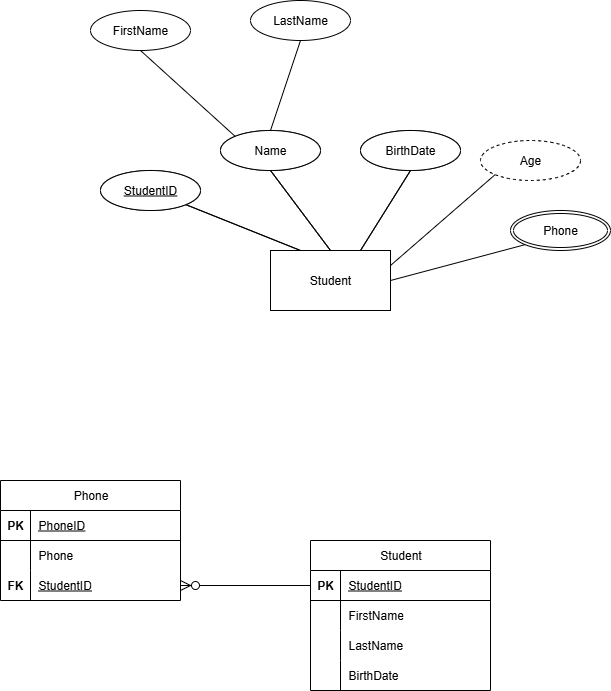

The diagram above was exported from draw.io. Its source (the exported page's mxGraphModel, read from the mxfile embedded in the PNG):
<mxGraphModel dx="2253" dy="829" grid="1" gridSize="10" guides="1" tooltips="1" connect="1" arrows="1" fold="1" page="1" pageScale="1" pageWidth="827" pageHeight="1169" background="#ffffff" math="0" shadow="0">
  <root>
    <mxCell id="0" />
    <mxCell id="1" parent="0" />
    <mxCell id="8s-8PXpt2CAe85toAo5o-1" value="Employee" style="rounded=0;whiteSpace=wrap;html=1;" parent="1" vertex="1">
      <mxGeometry x="-130" y="330" width="120" height="60" as="geometry" />
    </mxCell>
    <mxCell id="8s-8PXpt2CAe85toAo5o-36" value="" style="endArrow=none;html=1;rounded=0;fontSize=12;startSize=8;endSize=8;curved=1;exitX=1;exitY=1;exitDx=0;exitDy=0;entryX=0.25;entryY=0;entryDx=0;entryDy=0;" parent="1" source="8s-8PXpt2CAe85toAo5o-44" target="8s-8PXpt2CAe85toAo5o-1" edge="1">
      <mxGeometry width="50" height="50" relative="1" as="geometry">
        <mxPoint x="-257.57359312880726" y="298.2842712474619" as="sourcePoint" />
        <mxPoint x="-110" y="370" as="targetPoint" />
      </mxGeometry>
    </mxCell>
    <mxCell id="8s-8PXpt2CAe85toAo5o-37" value="" style="endArrow=none;html=1;rounded=0;fontSize=12;startSize=8;endSize=8;curved=1;exitX=0.5;exitY=1;exitDx=0;exitDy=0;entryX=0.5;entryY=0;entryDx=0;entryDy=0;" parent="1" source="8s-8PXpt2CAe85toAo5o-45" target="8s-8PXpt2CAe85toAo5o-1" edge="1">
      <mxGeometry width="50" height="50" relative="1" as="geometry">
        <mxPoint x="-156" y="240" as="sourcePoint" />
        <mxPoint x="-8" y="412" as="targetPoint" />
      </mxGeometry>
    </mxCell>
    <mxCell id="8s-8PXpt2CAe85toAo5o-38" value="" style="endArrow=none;html=1;rounded=0;fontSize=12;startSize=8;endSize=8;curved=1;exitX=0.5;exitY=1;exitDx=0;exitDy=0;entryX=0.75;entryY=0;entryDx=0;entryDy=0;" parent="1" source="8s-8PXpt2CAe85toAo5o-46" target="8s-8PXpt2CAe85toAo5o-1" edge="1">
      <mxGeometry width="50" height="50" relative="1" as="geometry">
        <mxPoint x="-20.039999999999964" y="260" as="sourcePoint" />
        <mxPoint x="-46" y="340" as="targetPoint" />
      </mxGeometry>
    </mxCell>
    <mxCell id="8s-8PXpt2CAe85toAo5o-44" value="EmpID" style="ellipse;whiteSpace=wrap;html=1;align=center;fontStyle=4;" parent="1" vertex="1">
      <mxGeometry x="-300" y="250" width="100" height="40" as="geometry" />
    </mxCell>
    <mxCell id="8s-8PXpt2CAe85toAo5o-45" value="Name" style="ellipse;whiteSpace=wrap;html=1;align=center;" parent="1" vertex="1">
      <mxGeometry x="-180" y="210" width="100" height="40" as="geometry" />
    </mxCell>
    <mxCell id="8s-8PXpt2CAe85toAo5o-46" value="Salary" style="ellipse;whiteSpace=wrap;html=1;align=center;" parent="1" vertex="1">
      <mxGeometry x="-40" y="210" width="100" height="40" as="geometry" />
    </mxCell>
    <mxCell id="lVsoEYLwNDCslNZgvGmr-20" value="Student" style="rounded=0;whiteSpace=wrap;html=1;" vertex="1" parent="1">
      <mxGeometry x="-130" y="330" width="120" height="60" as="geometry" />
    </mxCell>
    <mxCell id="lVsoEYLwNDCslNZgvGmr-21" value="" style="endArrow=none;html=1;rounded=0;fontSize=12;startSize=8;endSize=8;curved=1;exitX=1;exitY=1;exitDx=0;exitDy=0;entryX=0.25;entryY=0;entryDx=0;entryDy=0;" edge="1" parent="1" source="lVsoEYLwNDCslNZgvGmr-24" target="lVsoEYLwNDCslNZgvGmr-20">
      <mxGeometry width="50" height="50" relative="1" as="geometry">
        <mxPoint x="-257.57359312880726" y="298.2842712474619" as="sourcePoint" />
        <mxPoint x="-110" y="370" as="targetPoint" />
      </mxGeometry>
    </mxCell>
    <mxCell id="lVsoEYLwNDCslNZgvGmr-22" value="" style="endArrow=none;html=1;rounded=0;fontSize=12;startSize=8;endSize=8;curved=1;exitX=0.5;exitY=1;exitDx=0;exitDy=0;entryX=0.5;entryY=0;entryDx=0;entryDy=0;" edge="1" parent="1" source="lVsoEYLwNDCslNZgvGmr-25" target="lVsoEYLwNDCslNZgvGmr-20">
      <mxGeometry width="50" height="50" relative="1" as="geometry">
        <mxPoint x="-156" y="240" as="sourcePoint" />
        <mxPoint x="-8" y="412" as="targetPoint" />
      </mxGeometry>
    </mxCell>
    <mxCell id="lVsoEYLwNDCslNZgvGmr-23" value="" style="endArrow=none;html=1;rounded=0;fontSize=12;startSize=8;endSize=8;curved=1;exitX=0.5;exitY=1;exitDx=0;exitDy=0;entryX=0.75;entryY=0;entryDx=0;entryDy=0;" edge="1" parent="1" source="lVsoEYLwNDCslNZgvGmr-26" target="lVsoEYLwNDCslNZgvGmr-20">
      <mxGeometry width="50" height="50" relative="1" as="geometry">
        <mxPoint x="-20.039999999999964" y="260" as="sourcePoint" />
        <mxPoint x="-46" y="340" as="targetPoint" />
      </mxGeometry>
    </mxCell>
    <mxCell id="lVsoEYLwNDCslNZgvGmr-24" value="StudentID" style="ellipse;whiteSpace=wrap;html=1;align=center;fontStyle=4;" vertex="1" parent="1">
      <mxGeometry x="-300" y="250" width="100" height="40" as="geometry" />
    </mxCell>
    <mxCell id="lVsoEYLwNDCslNZgvGmr-25" value="Name" style="ellipse;whiteSpace=wrap;html=1;align=center;" vertex="1" parent="1">
      <mxGeometry x="-180" y="210" width="100" height="40" as="geometry" />
    </mxCell>
    <mxCell id="lVsoEYLwNDCslNZgvGmr-26" value="BirthDate" style="ellipse;whiteSpace=wrap;html=1;align=center;" vertex="1" parent="1">
      <mxGeometry x="-40" y="210" width="100" height="40" as="geometry" />
    </mxCell>
    <mxCell id="lVsoEYLwNDCslNZgvGmr-30" value="&lt;span style=&quot;font-weight: 400; text-wrap-mode: wrap;&quot;&gt;Student&lt;/span&gt;" style="shape=table;startSize=30;container=1;collapsible=1;childLayout=tableLayout;fixedRows=1;rowLines=0;fontStyle=1;align=center;resizeLast=1;html=1;" vertex="1" parent="1">
      <mxGeometry x="-90" y="620" width="180" height="150" as="geometry" />
    </mxCell>
    <mxCell id="lVsoEYLwNDCslNZgvGmr-31" value="" style="shape=tableRow;horizontal=0;startSize=0;swimlaneHead=0;swimlaneBody=0;fillColor=none;collapsible=0;dropTarget=0;points=[[0,0.5],[1,0.5]];portConstraint=eastwest;top=0;left=0;right=0;bottom=1;" vertex="1" parent="lVsoEYLwNDCslNZgvGmr-30">
      <mxGeometry y="30" width="180" height="30" as="geometry" />
    </mxCell>
    <mxCell id="lVsoEYLwNDCslNZgvGmr-32" value="PK" style="shape=partialRectangle;connectable=0;fillColor=none;top=0;left=0;bottom=0;right=0;fontStyle=1;overflow=hidden;whiteSpace=wrap;html=1;" vertex="1" parent="lVsoEYLwNDCslNZgvGmr-31">
      <mxGeometry width="30" height="30" as="geometry">
        <mxRectangle width="30" height="30" as="alternateBounds" />
      </mxGeometry>
    </mxCell>
    <mxCell id="lVsoEYLwNDCslNZgvGmr-33" value="&lt;span style=&quot;font-weight: 400; text-align: center;&quot;&gt;StudentID&lt;/span&gt;" style="shape=partialRectangle;connectable=0;fillColor=none;top=0;left=0;bottom=0;right=0;align=left;spacingLeft=6;fontStyle=5;overflow=hidden;whiteSpace=wrap;html=1;" vertex="1" parent="lVsoEYLwNDCslNZgvGmr-31">
      <mxGeometry x="30" width="150" height="30" as="geometry">
        <mxRectangle width="150" height="30" as="alternateBounds" />
      </mxGeometry>
    </mxCell>
    <mxCell id="lVsoEYLwNDCslNZgvGmr-34" value="" style="shape=tableRow;horizontal=0;startSize=0;swimlaneHead=0;swimlaneBody=0;fillColor=none;collapsible=0;dropTarget=0;points=[[0,0.5],[1,0.5]];portConstraint=eastwest;top=0;left=0;right=0;bottom=0;" vertex="1" parent="lVsoEYLwNDCslNZgvGmr-30">
      <mxGeometry y="60" width="180" height="30" as="geometry" />
    </mxCell>
    <mxCell id="lVsoEYLwNDCslNZgvGmr-35" value="" style="shape=partialRectangle;connectable=0;fillColor=none;top=0;left=0;bottom=0;right=0;editable=1;overflow=hidden;whiteSpace=wrap;html=1;" vertex="1" parent="lVsoEYLwNDCslNZgvGmr-34">
      <mxGeometry width="30" height="30" as="geometry">
        <mxRectangle width="30" height="30" as="alternateBounds" />
      </mxGeometry>
    </mxCell>
    <mxCell id="lVsoEYLwNDCslNZgvGmr-36" value="&lt;span style=&quot;text-align: center;&quot;&gt;FirstName&lt;/span&gt;" style="shape=partialRectangle;connectable=0;fillColor=none;top=0;left=0;bottom=0;right=0;align=left;spacingLeft=6;overflow=hidden;whiteSpace=wrap;html=1;" vertex="1" parent="lVsoEYLwNDCslNZgvGmr-34">
      <mxGeometry x="30" width="150" height="30" as="geometry">
        <mxRectangle width="150" height="30" as="alternateBounds" />
      </mxGeometry>
    </mxCell>
    <mxCell id="lVsoEYLwNDCslNZgvGmr-37" value="" style="shape=tableRow;horizontal=0;startSize=0;swimlaneHead=0;swimlaneBody=0;fillColor=none;collapsible=0;dropTarget=0;points=[[0,0.5],[1,0.5]];portConstraint=eastwest;top=0;left=0;right=0;bottom=0;" vertex="1" parent="lVsoEYLwNDCslNZgvGmr-30">
      <mxGeometry y="90" width="180" height="30" as="geometry" />
    </mxCell>
    <mxCell id="lVsoEYLwNDCslNZgvGmr-38" value="" style="shape=partialRectangle;connectable=0;fillColor=none;top=0;left=0;bottom=0;right=0;editable=1;overflow=hidden;whiteSpace=wrap;html=1;" vertex="1" parent="lVsoEYLwNDCslNZgvGmr-37">
      <mxGeometry width="30" height="30" as="geometry">
        <mxRectangle width="30" height="30" as="alternateBounds" />
      </mxGeometry>
    </mxCell>
    <mxCell id="lVsoEYLwNDCslNZgvGmr-39" value="&lt;span style=&quot;text-align: center;&quot;&gt;LastName&lt;/span&gt;" style="shape=partialRectangle;connectable=0;fillColor=none;top=0;left=0;bottom=0;right=0;align=left;spacingLeft=6;overflow=hidden;whiteSpace=wrap;html=1;" vertex="1" parent="lVsoEYLwNDCslNZgvGmr-37">
      <mxGeometry x="30" width="150" height="30" as="geometry">
        <mxRectangle width="150" height="30" as="alternateBounds" />
      </mxGeometry>
    </mxCell>
    <mxCell id="lVsoEYLwNDCslNZgvGmr-40" value="" style="shape=tableRow;horizontal=0;startSize=0;swimlaneHead=0;swimlaneBody=0;fillColor=none;collapsible=0;dropTarget=0;points=[[0,0.5],[1,0.5]];portConstraint=eastwest;top=0;left=0;right=0;bottom=0;" vertex="1" parent="lVsoEYLwNDCslNZgvGmr-30">
      <mxGeometry y="120" width="180" height="30" as="geometry" />
    </mxCell>
    <mxCell id="lVsoEYLwNDCslNZgvGmr-41" value="" style="shape=partialRectangle;connectable=0;fillColor=none;top=0;left=0;bottom=0;right=0;editable=1;overflow=hidden;whiteSpace=wrap;html=1;" vertex="1" parent="lVsoEYLwNDCslNZgvGmr-40">
      <mxGeometry width="30" height="30" as="geometry">
        <mxRectangle width="30" height="30" as="alternateBounds" />
      </mxGeometry>
    </mxCell>
    <mxCell id="lVsoEYLwNDCslNZgvGmr-42" value="&lt;span style=&quot;text-align: center;&quot;&gt;BirthDate&lt;/span&gt;" style="shape=partialRectangle;connectable=0;fillColor=none;top=0;left=0;bottom=0;right=0;align=left;spacingLeft=6;overflow=hidden;whiteSpace=wrap;html=1;" vertex="1" parent="lVsoEYLwNDCslNZgvGmr-40">
      <mxGeometry x="30" width="150" height="30" as="geometry">
        <mxRectangle width="150" height="30" as="alternateBounds" />
      </mxGeometry>
    </mxCell>
    <mxCell id="lVsoEYLwNDCslNZgvGmr-44" value="Age" style="ellipse;whiteSpace=wrap;html=1;align=center;dashed=1;" vertex="1" parent="1">
      <mxGeometry x="80" y="220" width="100" height="40" as="geometry" />
    </mxCell>
    <mxCell id="lVsoEYLwNDCslNZgvGmr-45" value="" style="endArrow=none;html=1;rounded=0;fontSize=12;startSize=8;endSize=8;curved=1;exitX=0;exitY=1;exitDx=0;exitDy=0;entryX=1;entryY=0.25;entryDx=0;entryDy=0;" edge="1" parent="1" source="lVsoEYLwNDCslNZgvGmr-44" target="lVsoEYLwNDCslNZgvGmr-20">
      <mxGeometry width="50" height="50" relative="1" as="geometry">
        <mxPoint x="40" y="260" as="sourcePoint" />
        <mxPoint x="-10" y="340" as="targetPoint" />
      </mxGeometry>
    </mxCell>
    <mxCell id="lVsoEYLwNDCslNZgvGmr-46" value="Phone" style="ellipse;shape=doubleEllipse;margin=3;whiteSpace=wrap;html=1;align=center;" vertex="1" parent="1">
      <mxGeometry x="110" y="290" width="100" height="40" as="geometry" />
    </mxCell>
    <mxCell id="lVsoEYLwNDCslNZgvGmr-47" value="" style="endArrow=none;html=1;rounded=0;fontSize=12;startSize=8;endSize=8;curved=1;exitX=0;exitY=1;exitDx=0;exitDy=0;entryX=1;entryY=0.5;entryDx=0;entryDy=0;" edge="1" parent="1" source="lVsoEYLwNDCslNZgvGmr-46" target="lVsoEYLwNDCslNZgvGmr-20">
      <mxGeometry width="50" height="50" relative="1" as="geometry">
        <mxPoint x="215" y="260" as="sourcePoint" />
        <mxPoint x="110" y="351" as="targetPoint" />
      </mxGeometry>
    </mxCell>
    <mxCell id="lVsoEYLwNDCslNZgvGmr-48" value="FirstName" style="ellipse;whiteSpace=wrap;html=1;align=center;" vertex="1" parent="1">
      <mxGeometry x="-310" y="90" width="100" height="40" as="geometry" />
    </mxCell>
    <mxCell id="lVsoEYLwNDCslNZgvGmr-50" value="LastName" style="ellipse;whiteSpace=wrap;html=1;align=center;" vertex="1" parent="1">
      <mxGeometry x="-150" y="80" width="100" height="40" as="geometry" />
    </mxCell>
    <mxCell id="lVsoEYLwNDCslNZgvGmr-51" value="" style="endArrow=none;html=1;rounded=0;fontSize=12;startSize=8;endSize=8;curved=1;exitX=0.5;exitY=1;exitDx=0;exitDy=0;entryX=0;entryY=0;entryDx=0;entryDy=0;" edge="1" parent="1" source="lVsoEYLwNDCslNZgvGmr-48" target="lVsoEYLwNDCslNZgvGmr-25">
      <mxGeometry width="50" height="50" relative="1" as="geometry">
        <mxPoint x="-270" y="130" as="sourcePoint" />
        <mxPoint x="-210" y="210" as="targetPoint" />
      </mxGeometry>
    </mxCell>
    <mxCell id="lVsoEYLwNDCslNZgvGmr-53" value="" style="endArrow=none;html=1;rounded=0;fontSize=12;startSize=8;endSize=8;curved=1;exitX=0.5;exitY=1;exitDx=0;exitDy=0;entryX=0.5;entryY=0;entryDx=0;entryDy=0;" edge="1" parent="1" source="lVsoEYLwNDCslNZgvGmr-50" target="lVsoEYLwNDCslNZgvGmr-25">
      <mxGeometry width="50" height="50" relative="1" as="geometry">
        <mxPoint x="-90" y="180" as="sourcePoint" />
        <mxPoint x="-50" y="270" as="targetPoint" />
      </mxGeometry>
    </mxCell>
    <mxCell id="lVsoEYLwNDCslNZgvGmr-54" value="&lt;span style=&quot;font-weight: 400; text-wrap-mode: wrap;&quot;&gt;Phone&lt;/span&gt;" style="shape=table;startSize=30;container=1;collapsible=1;childLayout=tableLayout;fixedRows=1;rowLines=0;fontStyle=1;align=center;resizeLast=1;html=1;" vertex="1" parent="1">
      <mxGeometry x="-400" y="560" width="180" height="120" as="geometry" />
    </mxCell>
    <mxCell id="lVsoEYLwNDCslNZgvGmr-55" value="" style="shape=tableRow;horizontal=0;startSize=0;swimlaneHead=0;swimlaneBody=0;fillColor=none;collapsible=0;dropTarget=0;points=[[0,0.5],[1,0.5]];portConstraint=eastwest;top=0;left=0;right=0;bottom=1;" vertex="1" parent="lVsoEYLwNDCslNZgvGmr-54">
      <mxGeometry y="30" width="180" height="30" as="geometry" />
    </mxCell>
    <mxCell id="lVsoEYLwNDCslNZgvGmr-56" value="PK" style="shape=partialRectangle;connectable=0;fillColor=none;top=0;left=0;bottom=0;right=0;fontStyle=1;overflow=hidden;whiteSpace=wrap;html=1;" vertex="1" parent="lVsoEYLwNDCslNZgvGmr-55">
      <mxGeometry width="30" height="30" as="geometry">
        <mxRectangle width="30" height="30" as="alternateBounds" />
      </mxGeometry>
    </mxCell>
    <mxCell id="lVsoEYLwNDCslNZgvGmr-57" value="&lt;span style=&quot;font-weight: 400; text-align: center;&quot;&gt;PhoneID&lt;/span&gt;" style="shape=partialRectangle;connectable=0;fillColor=none;top=0;left=0;bottom=0;right=0;align=left;spacingLeft=6;fontStyle=5;overflow=hidden;whiteSpace=wrap;html=1;" vertex="1" parent="lVsoEYLwNDCslNZgvGmr-55">
      <mxGeometry x="30" width="150" height="30" as="geometry">
        <mxRectangle width="150" height="30" as="alternateBounds" />
      </mxGeometry>
    </mxCell>
    <mxCell id="lVsoEYLwNDCslNZgvGmr-58" value="" style="shape=tableRow;horizontal=0;startSize=0;swimlaneHead=0;swimlaneBody=0;fillColor=none;collapsible=0;dropTarget=0;points=[[0,0.5],[1,0.5]];portConstraint=eastwest;top=0;left=0;right=0;bottom=0;" vertex="1" parent="lVsoEYLwNDCslNZgvGmr-54">
      <mxGeometry y="60" width="180" height="30" as="geometry" />
    </mxCell>
    <mxCell id="lVsoEYLwNDCslNZgvGmr-59" value="" style="shape=partialRectangle;connectable=0;fillColor=none;top=0;left=0;bottom=0;right=0;editable=1;overflow=hidden;whiteSpace=wrap;html=1;" vertex="1" parent="lVsoEYLwNDCslNZgvGmr-58">
      <mxGeometry width="30" height="30" as="geometry">
        <mxRectangle width="30" height="30" as="alternateBounds" />
      </mxGeometry>
    </mxCell>
    <mxCell id="lVsoEYLwNDCslNZgvGmr-60" value="&lt;span style=&quot;text-align: center;&quot;&gt;Phone&lt;/span&gt;" style="shape=partialRectangle;connectable=0;fillColor=none;top=0;left=0;bottom=0;right=0;align=left;spacingLeft=6;overflow=hidden;whiteSpace=wrap;html=1;" vertex="1" parent="lVsoEYLwNDCslNZgvGmr-58">
      <mxGeometry x="30" width="150" height="30" as="geometry">
        <mxRectangle width="150" height="30" as="alternateBounds" />
      </mxGeometry>
    </mxCell>
    <mxCell id="lVsoEYLwNDCslNZgvGmr-64" value="" style="shape=tableRow;horizontal=0;startSize=0;swimlaneHead=0;swimlaneBody=0;fillColor=none;collapsible=0;dropTarget=0;points=[[0,0.5],[1,0.5]];portConstraint=eastwest;top=0;left=0;right=0;bottom=0;" vertex="1" parent="lVsoEYLwNDCslNZgvGmr-54">
      <mxGeometry y="90" width="180" height="30" as="geometry" />
    </mxCell>
    <mxCell id="lVsoEYLwNDCslNZgvGmr-65" value="&lt;span style=&quot;font-weight: 700;&quot;&gt;FK&lt;/span&gt;" style="shape=partialRectangle;connectable=0;fillColor=none;top=0;left=0;bottom=0;right=0;editable=1;overflow=hidden;whiteSpace=wrap;html=1;" vertex="1" parent="lVsoEYLwNDCslNZgvGmr-64">
      <mxGeometry width="30" height="30" as="geometry">
        <mxRectangle width="30" height="30" as="alternateBounds" />
      </mxGeometry>
    </mxCell>
    <mxCell id="lVsoEYLwNDCslNZgvGmr-66" value="&lt;span style=&quot;text-align: center; text-decoration-line: underline;&quot;&gt;StudentID&lt;/span&gt;" style="shape=partialRectangle;connectable=0;fillColor=none;top=0;left=0;bottom=0;right=0;align=left;spacingLeft=6;overflow=hidden;whiteSpace=wrap;html=1;" vertex="1" parent="lVsoEYLwNDCslNZgvGmr-64">
      <mxGeometry x="30" width="150" height="30" as="geometry">
        <mxRectangle width="150" height="30" as="alternateBounds" />
      </mxGeometry>
    </mxCell>
    <mxCell id="lVsoEYLwNDCslNZgvGmr-67" value="" style="fontSize=12;html=1;endArrow=ERzeroToMany;endFill=1;rounded=0;startSize=8;endSize=8;entryX=1;entryY=0.5;entryDx=0;entryDy=0;exitX=0;exitY=0.5;exitDx=0;exitDy=0;" edge="1" parent="1" source="lVsoEYLwNDCslNZgvGmr-31" target="lVsoEYLwNDCslNZgvGmr-64">
      <mxGeometry width="100" height="100" relative="1" as="geometry">
        <mxPoint x="-150" y="590" as="sourcePoint" />
        <mxPoint x="-50" y="490" as="targetPoint" />
      </mxGeometry>
    </mxCell>
  </root>
</mxGraphModel>